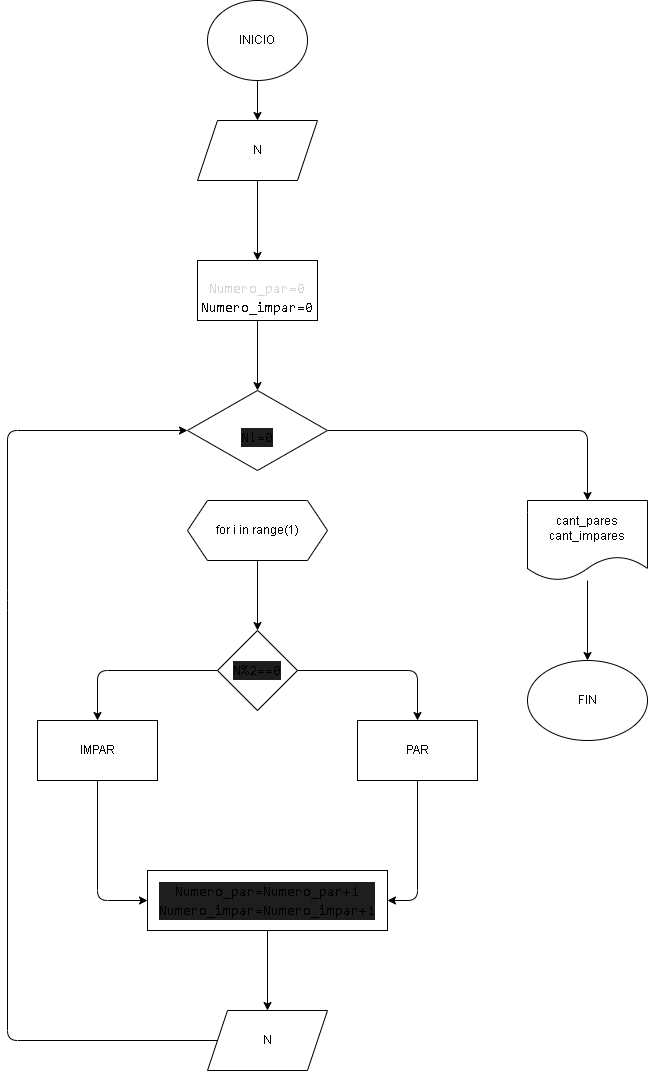

The diagram above was exported from draw.io. Its source (the exported page's mxGraphModel, read from the mxfile embedded in the PNG):
<mxGraphModel dx="576" dy="480" grid="1" gridSize="10" guides="1" tooltips="1" connect="1" arrows="1" fold="1" page="1" pageScale="1" pageWidth="850" pageHeight="1100" math="0" shadow="0">
  <root>
    <mxCell id="0" />
    <mxCell id="1" parent="0" />
    <mxCell id="4" value="" style="edgeStyle=none;html=1;" edge="1" parent="1" source="2" target="3">
      <mxGeometry relative="1" as="geometry" />
    </mxCell>
    <mxCell id="2" value="INICIO" style="ellipse;whiteSpace=wrap;html=1;" vertex="1" parent="1">
      <mxGeometry x="240" y="20" width="100" height="80" as="geometry" />
    </mxCell>
    <mxCell id="9" value="" style="edgeStyle=none;html=1;" edge="1" parent="1" source="3" target="8">
      <mxGeometry relative="1" as="geometry" />
    </mxCell>
    <mxCell id="3" value="N" style="shape=parallelogram;perimeter=parallelogramPerimeter;whiteSpace=wrap;html=1;fixedSize=1;" vertex="1" parent="1">
      <mxGeometry x="230" y="140" width="120" height="60" as="geometry" />
    </mxCell>
    <mxCell id="14" value="" style="edgeStyle=none;html=1;fontColor=#F0F0F0;" edge="1" parent="1" source="5" target="13">
      <mxGeometry relative="1" as="geometry" />
    </mxCell>
    <mxCell id="5" value="for i in range(1)" style="shape=hexagon;perimeter=hexagonPerimeter2;whiteSpace=wrap;html=1;fixedSize=1;" vertex="1" parent="1">
      <mxGeometry x="220" y="520" width="140" height="60" as="geometry" />
    </mxCell>
    <mxCell id="12" value="" style="edgeStyle=none;html=1;fontColor=#F0F0F0;" edge="1" parent="1" source="8" target="11">
      <mxGeometry relative="1" as="geometry" />
    </mxCell>
    <mxCell id="8" value="&lt;br&gt;&lt;div style=&quot;font-family: Consolas, &amp;quot;Courier New&amp;quot;, monospace; font-weight: normal; font-size: 14px; line-height: 19px;&quot;&gt;&lt;div style=&quot;&quot;&gt;&lt;font color=&quot;#d4d4d4&quot;&gt;Numero_par=0&lt;/font&gt;&lt;/div&gt;&lt;div style=&quot;&quot;&gt;Numero_impar=0&lt;/div&gt;&lt;/div&gt;" style="whiteSpace=wrap;html=1;" vertex="1" parent="1">
      <mxGeometry x="230" y="280" width="120" height="60" as="geometry" />
    </mxCell>
    <mxCell id="26" value="" style="edgeStyle=none;html=1;fontColor=#F0F0F0;" edge="1" parent="1" source="11" target="25">
      <mxGeometry relative="1" as="geometry">
        <Array as="points">
          <mxPoint x="620" y="450" />
        </Array>
      </mxGeometry>
    </mxCell>
    <mxCell id="11" value="&lt;br&gt;&lt;div style=&quot;background-color: rgb(30, 30, 30); font-family: Consolas, &amp;quot;Courier New&amp;quot;, monospace; font-weight: normal; font-size: 14px; line-height: 19px;&quot;&gt;&lt;div&gt;N!=0&lt;/div&gt;&lt;/div&gt;" style="rhombus;whiteSpace=wrap;html=1;" vertex="1" parent="1">
      <mxGeometry x="220" y="410" width="140" height="80" as="geometry" />
    </mxCell>
    <mxCell id="16" value="" style="edgeStyle=none;html=1;fontColor=#F0F0F0;" edge="1" parent="1" source="13" target="15">
      <mxGeometry relative="1" as="geometry">
        <Array as="points">
          <mxPoint x="450" y="690" />
        </Array>
      </mxGeometry>
    </mxCell>
    <mxCell id="18" value="" style="edgeStyle=none;html=1;fontColor=#F0F0F0;" edge="1" parent="1" source="13" target="17">
      <mxGeometry relative="1" as="geometry">
        <Array as="points">
          <mxPoint x="130" y="690" />
        </Array>
      </mxGeometry>
    </mxCell>
    <mxCell id="13" value="&lt;br&gt;&lt;div style=&quot;background-color: rgb(30, 30, 30); font-family: Consolas, &amp;quot;Courier New&amp;quot;, monospace; font-weight: normal; font-size: 14px; line-height: 19px;&quot;&gt;&lt;div&gt;N%2==0&lt;/div&gt;&lt;/div&gt;&lt;br&gt;" style="rhombus;whiteSpace=wrap;html=1;" vertex="1" parent="1">
      <mxGeometry x="250" y="650" width="80" height="80" as="geometry" />
    </mxCell>
    <mxCell id="21" style="edgeStyle=none;html=1;exitX=0.5;exitY=1;exitDx=0;exitDy=0;entryX=1;entryY=0.5;entryDx=0;entryDy=0;fontColor=#F0F0F0;" edge="1" parent="1" source="15" target="19">
      <mxGeometry relative="1" as="geometry">
        <Array as="points">
          <mxPoint x="450" y="920" />
        </Array>
      </mxGeometry>
    </mxCell>
    <mxCell id="15" value="PAR" style="whiteSpace=wrap;html=1;" vertex="1" parent="1">
      <mxGeometry x="390" y="740" width="120" height="60" as="geometry" />
    </mxCell>
    <mxCell id="20" value="" style="edgeStyle=none;html=1;fontColor=#F0F0F0;" edge="1" parent="1" source="17" target="19">
      <mxGeometry relative="1" as="geometry">
        <Array as="points">
          <mxPoint x="130" y="920" />
        </Array>
      </mxGeometry>
    </mxCell>
    <mxCell id="17" value="IMPAR" style="whiteSpace=wrap;html=1;" vertex="1" parent="1">
      <mxGeometry x="70" y="740" width="120" height="60" as="geometry" />
    </mxCell>
    <mxCell id="23" value="" style="edgeStyle=none;html=1;fontColor=#F0F0F0;" edge="1" parent="1" source="19" target="22">
      <mxGeometry relative="1" as="geometry" />
    </mxCell>
    <mxCell id="19" value="&lt;div style=&quot;background-color: rgb(30, 30, 30); font-family: Consolas, &amp;quot;Courier New&amp;quot;, monospace; font-size: 14px; line-height: 19px;&quot;&gt;Numero_par=Numero_par+1 &lt;/div&gt;&lt;div style=&quot;background-color: rgb(30, 30, 30); font-family: Consolas, &amp;quot;Courier New&amp;quot;, monospace; font-size: 14px; line-height: 19px;&quot;&gt;&lt;div style=&quot;line-height: 19px;&quot;&gt;Numero_impar=Numero_impar+1&lt;/div&gt;&lt;/div&gt;" style="whiteSpace=wrap;html=1;" vertex="1" parent="1">
      <mxGeometry x="180" y="890" width="240" height="60" as="geometry" />
    </mxCell>
    <mxCell id="24" style="edgeStyle=none;html=1;exitX=0;exitY=0.5;exitDx=0;exitDy=0;fontColor=#F0F0F0;entryX=0;entryY=0.5;entryDx=0;entryDy=0;" edge="1" parent="1" source="22" target="11">
      <mxGeometry relative="1" as="geometry">
        <mxPoint x="290" y="620" as="targetPoint" />
        <Array as="points">
          <mxPoint x="40" y="1060" />
          <mxPoint x="40" y="620" />
          <mxPoint x="40" y="450" />
        </Array>
      </mxGeometry>
    </mxCell>
    <mxCell id="22" value="N" style="shape=parallelogram;perimeter=parallelogramPerimeter;whiteSpace=wrap;html=1;fixedSize=1;" vertex="1" parent="1">
      <mxGeometry x="240" y="1030" width="120" height="60" as="geometry" />
    </mxCell>
    <mxCell id="28" value="" style="edgeStyle=none;html=1;fontColor=#F0F0F0;" edge="1" parent="1" source="25" target="27">
      <mxGeometry relative="1" as="geometry" />
    </mxCell>
    <mxCell id="25" value="cant_pares&lt;br&gt;cant_impares" style="shape=document;whiteSpace=wrap;html=1;boundedLbl=1;" vertex="1" parent="1">
      <mxGeometry x="560" y="520" width="120" height="80" as="geometry" />
    </mxCell>
    <mxCell id="27" value="FIN" style="ellipse;whiteSpace=wrap;html=1;" vertex="1" parent="1">
      <mxGeometry x="560" y="680" width="120" height="80" as="geometry" />
    </mxCell>
  </root>
</mxGraphModel>